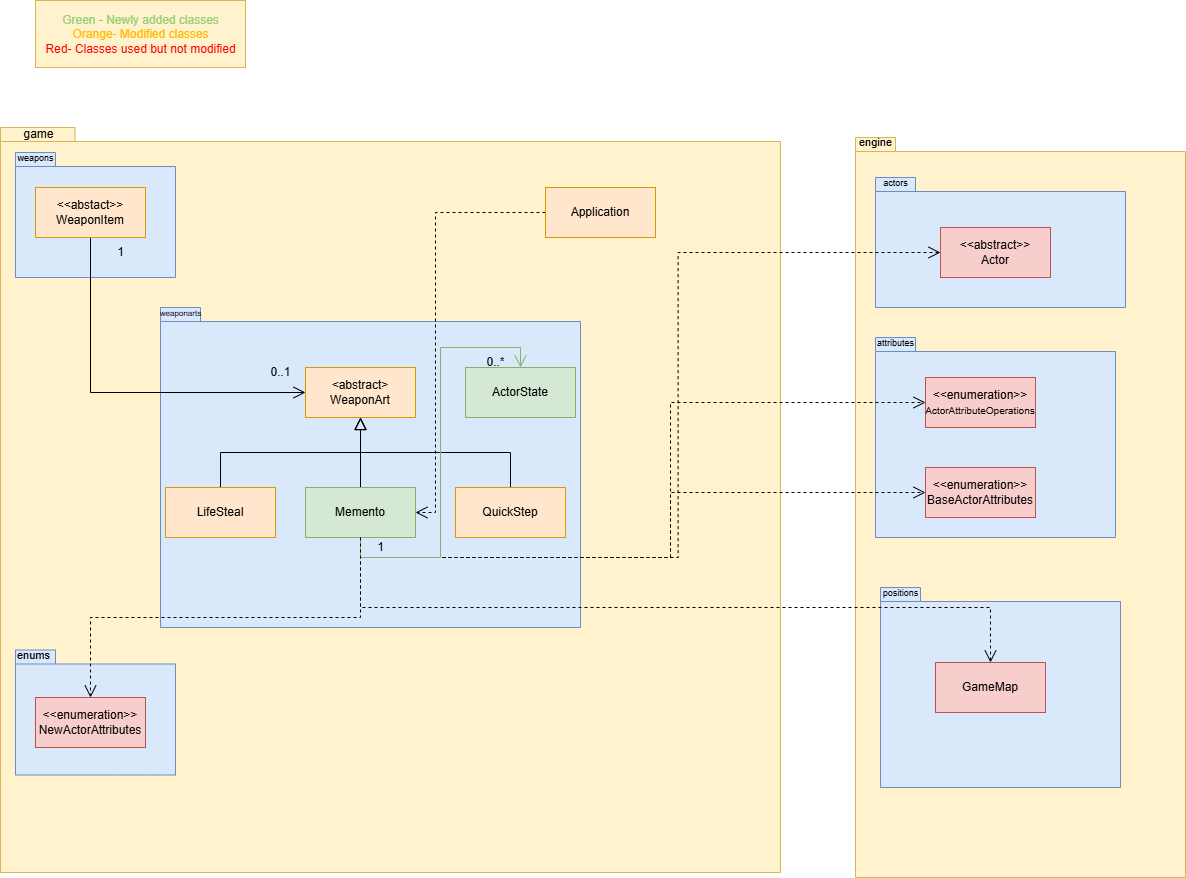

The diagram above was exported from draw.io. Its source (the exported page's mxGraphModel, read from the mxfile embedded in the PNG):
<mxGraphModel dx="2036" dy="1390" grid="1" gridSize="10" guides="1" tooltips="1" connect="1" arrows="1" fold="1" page="1" pageScale="1" pageWidth="827" pageHeight="1169" math="0" shadow="0">
  <root>
    <mxCell id="0" />
    <mxCell id="1" parent="0" />
    <mxCell id="a0AfG7ztiSM9BrijjqH6-57" value="" style="whiteSpace=wrap;html=1;fillColor=#fff2cc;strokeColor=#d6b656;" vertex="1" parent="1">
      <mxGeometry x="70" y="23" width="210" height="67" as="geometry" />
    </mxCell>
    <mxCell id="a0AfG7ztiSM9BrijjqH6-13" value="" style="shape=folder;fontStyle=1;spacingTop=10;tabWidth=40;tabHeight=14;tabPosition=left;html=1;whiteSpace=wrap;fillColor=#fff2cc;strokeColor=#d6b656;" vertex="1" parent="1">
      <mxGeometry x="35" y="150" width="780" height="745" as="geometry" />
    </mxCell>
    <mxCell id="a0AfG7ztiSM9BrijjqH6-14" value="" style="shape=folder;fontStyle=1;spacingTop=10;tabWidth=40;tabHeight=14;tabPosition=left;html=1;whiteSpace=wrap;fillColor=#fff2cc;strokeColor=#d6b656;" vertex="1" parent="1">
      <mxGeometry x="890" y="160" width="330" height="740" as="geometry" />
    </mxCell>
    <mxCell id="a0AfG7ztiSM9BrijjqH6-21" value="" style="shape=folder;fontStyle=1;spacingTop=10;tabWidth=40;tabHeight=14;tabPosition=left;html=1;whiteSpace=wrap;fillColor=#dae8fc;strokeColor=#6c8ebf;" vertex="1" parent="1">
      <mxGeometry x="910" y="200" width="250" height="130" as="geometry" />
    </mxCell>
    <mxCell id="a0AfG7ztiSM9BrijjqH6-23" value="" style="shape=folder;fontStyle=1;spacingTop=10;tabWidth=40;tabHeight=14;tabPosition=left;html=1;whiteSpace=wrap;fillColor=#dae8fc;strokeColor=#6c8ebf;" vertex="1" parent="1">
      <mxGeometry x="50" y="175" width="160" height="125" as="geometry" />
    </mxCell>
    <mxCell id="a0AfG7ztiSM9BrijjqH6-16" value="" style="shape=folder;fontStyle=1;spacingTop=10;tabWidth=40;tabHeight=14;tabPosition=left;html=1;whiteSpace=wrap;fillColor=#dae8fc;strokeColor=#6c8ebf;" vertex="1" parent="1">
      <mxGeometry x="910" y="360" width="240" height="200" as="geometry" />
    </mxCell>
    <mxCell id="a0AfG7ztiSM9BrijjqH6-1" value="&amp;lt;&amp;lt;abstract&amp;gt;&amp;gt;&lt;br&gt;Actor" style="html=1;whiteSpace=wrap;fillColor=#f8cecc;strokeColor=#b85450;" vertex="1" parent="1">
      <mxGeometry x="975" y="250" width="110" height="50" as="geometry" />
    </mxCell>
    <mxCell id="a0AfG7ztiSM9BrijjqH6-9" value="&lt;font style=&quot;font-size: 12px;&quot;&gt;&amp;lt;&amp;lt;enumeration&amp;gt;&amp;gt;&lt;/font&gt;&lt;br style=&quot;font-size: 9px;&quot;&gt;BaseActorAttributes" style="html=1;whiteSpace=wrap;fillColor=#f8cecc;strokeColor=#b85450;" vertex="1" parent="1">
      <mxGeometry x="960" y="490" width="110" height="50" as="geometry" />
    </mxCell>
    <mxCell id="a0AfG7ztiSM9BrijjqH6-11" value="&lt;font style=&quot;&quot;&gt;&lt;font style=&quot;font-size: 12px;&quot;&gt;&amp;lt;&amp;lt;enumeration&amp;gt;&amp;gt;&lt;/font&gt;&lt;br&gt;&lt;font size=&quot;1&quot;&gt;ActorAttributeOperations&lt;/font&gt;&lt;/font&gt;" style="html=1;whiteSpace=wrap;fillColor=#f8cecc;strokeColor=#b85450;" vertex="1" parent="1">
      <mxGeometry x="960" y="400" width="110" height="50" as="geometry" />
    </mxCell>
    <mxCell id="a0AfG7ztiSM9BrijjqH6-17" value="&lt;font style=&quot;font-size: 9px;&quot;&gt;attributes&lt;/font&gt;" style="text;html=1;align=center;verticalAlign=middle;resizable=0;points=[];autosize=1;strokeColor=none;fillColor=none;" vertex="1" parent="1">
      <mxGeometry x="900" y="350" width="60" height="30" as="geometry" />
    </mxCell>
    <mxCell id="a0AfG7ztiSM9BrijjqH6-19" value="&lt;span style=&quot;font-size: 11px;&quot;&gt;engine&lt;/span&gt;" style="text;html=1;align=center;verticalAlign=middle;resizable=0;points=[];autosize=1;strokeColor=none;fillColor=none;" vertex="1" parent="1">
      <mxGeometry x="880" y="150" width="60" height="30" as="geometry" />
    </mxCell>
    <mxCell id="a0AfG7ztiSM9BrijjqH6-20" value="game" style="text;html=1;align=center;verticalAlign=middle;resizable=0;points=[];autosize=1;strokeColor=none;fillColor=none;" vertex="1" parent="1">
      <mxGeometry x="48" y="142" width="50" height="30" as="geometry" />
    </mxCell>
    <mxCell id="a0AfG7ztiSM9BrijjqH6-24" value="" style="shape=folder;fontStyle=1;spacingTop=10;tabWidth=40;tabHeight=14;tabPosition=left;html=1;whiteSpace=wrap;fillColor=#dae8fc;strokeColor=#6c8ebf;" vertex="1" parent="1">
      <mxGeometry x="195" y="330" width="420" height="320" as="geometry" />
    </mxCell>
    <mxCell id="a0AfG7ztiSM9BrijjqH6-22" value="&lt;font style=&quot;font-size: 9px;&quot;&gt;actors&lt;/font&gt;" style="text;html=1;align=center;verticalAlign=middle;resizable=0;points=[];autosize=1;strokeColor=none;fillColor=none;" vertex="1" parent="1">
      <mxGeometry x="905" y="190" width="50" height="30" as="geometry" />
    </mxCell>
    <mxCell id="a0AfG7ztiSM9BrijjqH6-34" style="edgeStyle=orthogonalEdgeStyle;rounded=0;orthogonalLoop=1;jettySize=auto;html=1;exitX=0.5;exitY=1;exitDx=0;exitDy=0;entryX=0;entryY=0.5;entryDx=0;entryDy=0;endSize=10;endArrow=open;endFill=0;" edge="1" parent="1" source="a0AfG7ztiSM9BrijjqH6-2" target="a0AfG7ztiSM9BrijjqH6-3">
      <mxGeometry relative="1" as="geometry" />
    </mxCell>
    <mxCell id="a0AfG7ztiSM9BrijjqH6-2" value="&amp;lt;&amp;lt;abstact&amp;gt;&amp;gt;&lt;br&gt;WeaponItem" style="html=1;whiteSpace=wrap;fillColor=#ffe6cc;strokeColor=#d79b00;" vertex="1" parent="1">
      <mxGeometry x="70" y="210" width="110" height="50" as="geometry" />
    </mxCell>
    <mxCell id="a0AfG7ztiSM9BrijjqH6-33" style="edgeStyle=orthogonalEdgeStyle;rounded=0;orthogonalLoop=1;jettySize=auto;html=1;exitX=0;exitY=0.5;exitDx=0;exitDy=0;entryX=1;entryY=0.5;entryDx=0;entryDy=0;endArrow=open;endFill=0;dashed=1;endSize=10;" edge="1" parent="1" source="a0AfG7ztiSM9BrijjqH6-5" target="a0AfG7ztiSM9BrijjqH6-7">
      <mxGeometry relative="1" as="geometry">
        <Array as="points">
          <mxPoint x="470" y="235" />
          <mxPoint x="470" y="535" />
        </Array>
      </mxGeometry>
    </mxCell>
    <mxCell id="a0AfG7ztiSM9BrijjqH6-5" value="Application" style="html=1;whiteSpace=wrap;fillColor=#ffe6cc;strokeColor=#d79b00;" vertex="1" parent="1">
      <mxGeometry x="580" y="210" width="110" height="50" as="geometry" />
    </mxCell>
    <mxCell id="a0AfG7ztiSM9BrijjqH6-28" style="edgeStyle=orthogonalEdgeStyle;rounded=0;orthogonalLoop=1;jettySize=auto;html=1;exitX=0.5;exitY=0;exitDx=0;exitDy=0;entryX=0.5;entryY=1;entryDx=0;entryDy=0;endSize=10;endArrow=block;endFill=0;" edge="1" parent="1" source="a0AfG7ztiSM9BrijjqH6-6" target="a0AfG7ztiSM9BrijjqH6-3">
      <mxGeometry relative="1" as="geometry" />
    </mxCell>
    <mxCell id="a0AfG7ztiSM9BrijjqH6-6" value="QuickStep" style="html=1;whiteSpace=wrap;fillColor=#ffe6cc;strokeColor=#d79b00;" vertex="1" parent="1">
      <mxGeometry x="490" y="510" width="110" height="50" as="geometry" />
    </mxCell>
    <mxCell id="a0AfG7ztiSM9BrijjqH6-27" style="edgeStyle=orthogonalEdgeStyle;rounded=0;orthogonalLoop=1;jettySize=auto;html=1;exitX=0.5;exitY=0;exitDx=0;exitDy=0;entryX=0.5;entryY=1;entryDx=0;entryDy=0;endSize=10;endArrow=block;endFill=0;" edge="1" parent="1" source="a0AfG7ztiSM9BrijjqH6-8" target="a0AfG7ztiSM9BrijjqH6-3">
      <mxGeometry relative="1" as="geometry" />
    </mxCell>
    <mxCell id="a0AfG7ztiSM9BrijjqH6-8" value="LifeSteal" style="html=1;whiteSpace=wrap;fillColor=#ffe6cc;strokeColor=#d79b00;" vertex="1" parent="1">
      <mxGeometry x="200" y="510" width="110" height="50" as="geometry" />
    </mxCell>
    <mxCell id="a0AfG7ztiSM9BrijjqH6-26" style="edgeStyle=orthogonalEdgeStyle;rounded=0;orthogonalLoop=1;jettySize=auto;html=1;exitX=0.5;exitY=0;exitDx=0;exitDy=0;endSize=10;endArrow=block;endFill=0;" edge="1" parent="1" source="a0AfG7ztiSM9BrijjqH6-7" target="a0AfG7ztiSM9BrijjqH6-3">
      <mxGeometry relative="1" as="geometry" />
    </mxCell>
    <mxCell id="a0AfG7ztiSM9BrijjqH6-29" style="edgeStyle=orthogonalEdgeStyle;rounded=0;orthogonalLoop=1;jettySize=auto;html=1;exitX=0.5;exitY=1;exitDx=0;exitDy=0;entryX=0;entryY=0.5;entryDx=0;entryDy=0;dashed=1;endArrow=open;endFill=0;endSize=10;" edge="1" parent="1" source="a0AfG7ztiSM9BrijjqH6-7" target="a0AfG7ztiSM9BrijjqH6-1">
      <mxGeometry relative="1" as="geometry" />
    </mxCell>
    <mxCell id="a0AfG7ztiSM9BrijjqH6-30" style="edgeStyle=orthogonalEdgeStyle;rounded=0;orthogonalLoop=1;jettySize=auto;html=1;exitX=0.5;exitY=1;exitDx=0;exitDy=0;entryX=0;entryY=0.5;entryDx=0;entryDy=0;dashed=1;endArrow=open;endFill=0;endSize=10;" edge="1" parent="1" source="a0AfG7ztiSM9BrijjqH6-7" target="a0AfG7ztiSM9BrijjqH6-11">
      <mxGeometry relative="1" as="geometry" />
    </mxCell>
    <mxCell id="a0AfG7ztiSM9BrijjqH6-31" style="edgeStyle=orthogonalEdgeStyle;rounded=0;orthogonalLoop=1;jettySize=auto;html=1;exitX=0.5;exitY=1;exitDx=0;exitDy=0;entryX=0;entryY=0.5;entryDx=0;entryDy=0;dashed=1;endSize=10;endArrow=open;endFill=0;" edge="1" parent="1" source="a0AfG7ztiSM9BrijjqH6-7" target="a0AfG7ztiSM9BrijjqH6-9">
      <mxGeometry relative="1" as="geometry" />
    </mxCell>
    <mxCell id="a0AfG7ztiSM9BrijjqH6-7" value="Memento" style="html=1;whiteSpace=wrap;fillColor=#d5e8d4;strokeColor=#82b366;" vertex="1" parent="1">
      <mxGeometry x="340" y="510" width="110" height="50" as="geometry" />
    </mxCell>
    <mxCell id="a0AfG7ztiSM9BrijjqH6-3" value="&lt;div&gt;&amp;lt;abstract&amp;gt;&lt;/div&gt;WeaponArt" style="html=1;whiteSpace=wrap;fillColor=#ffe6cc;strokeColor=#d79b00;" vertex="1" parent="1">
      <mxGeometry x="340" y="390" width="110" height="50" as="geometry" />
    </mxCell>
    <mxCell id="a0AfG7ztiSM9BrijjqH6-39" value="" style="shape=folder;fontStyle=1;spacingTop=10;tabWidth=40;tabHeight=14;tabPosition=left;html=1;whiteSpace=wrap;fillColor=#dae8fc;strokeColor=#6c8ebf;" vertex="1" parent="1">
      <mxGeometry x="50" y="672.5" width="160" height="125" as="geometry" />
    </mxCell>
    <mxCell id="a0AfG7ztiSM9BrijjqH6-37" value="&lt;font style=&quot;font-size: 9px;&quot;&gt;weapons&lt;/font&gt;" style="text;html=1;align=center;verticalAlign=middle;resizable=0;points=[];autosize=1;strokeColor=none;fillColor=none;" vertex="1" parent="1">
      <mxGeometry x="40" y="165" width="60" height="30" as="geometry" />
    </mxCell>
    <mxCell id="a0AfG7ztiSM9BrijjqH6-12" value="&lt;font style=&quot;font-size: 12px;&quot;&gt;&amp;lt;&amp;lt;enumeration&amp;gt;&amp;gt;&lt;/font&gt;&lt;br&gt;NewActorAttributes" style="html=1;whiteSpace=wrap;fillColor=#f8cecc;strokeColor=#b85450;" vertex="1" parent="1">
      <mxGeometry x="70" y="720" width="110" height="50" as="geometry" />
    </mxCell>
    <mxCell id="a0AfG7ztiSM9BrijjqH6-35" style="edgeStyle=orthogonalEdgeStyle;rounded=0;orthogonalLoop=1;jettySize=auto;html=1;exitX=0.5;exitY=1;exitDx=0;exitDy=0;entryX=0.5;entryY=0;entryDx=0;entryDy=0;dashed=1;endSize=10;endArrow=open;endFill=0;" edge="1" parent="1" source="a0AfG7ztiSM9BrijjqH6-7" target="a0AfG7ztiSM9BrijjqH6-12">
      <mxGeometry relative="1" as="geometry" />
    </mxCell>
    <mxCell id="a0AfG7ztiSM9BrijjqH6-40" value="&lt;font style=&quot;font-size: 11px;&quot;&gt;enums&lt;/font&gt;" style="text;html=1;align=center;verticalAlign=middle;resizable=0;points=[];autosize=1;strokeColor=none;fillColor=none;" vertex="1" parent="1">
      <mxGeometry x="38" y="663" width="60" height="30" as="geometry" />
    </mxCell>
    <mxCell id="a0AfG7ztiSM9BrijjqH6-4" value="ActorState" style="html=1;whiteSpace=wrap;fillColor=#d5e8d4;strokeColor=#82b366;" vertex="1" parent="1">
      <mxGeometry x="500" y="390" width="110" height="50" as="geometry" />
    </mxCell>
    <mxCell id="a0AfG7ztiSM9BrijjqH6-38" style="edgeStyle=orthogonalEdgeStyle;rounded=0;orthogonalLoop=1;jettySize=auto;html=1;exitX=0.5;exitY=1;exitDx=0;exitDy=0;entryX=0.5;entryY=0;entryDx=0;entryDy=0;endArrow=open;endFill=0;endSize=10;fillColor=#d5e8d4;strokeColor=#82b366;" edge="1" parent="1" source="a0AfG7ztiSM9BrijjqH6-7" target="a0AfG7ztiSM9BrijjqH6-4">
      <mxGeometry relative="1" as="geometry" />
    </mxCell>
    <mxCell id="a0AfG7ztiSM9BrijjqH6-46" value="&lt;span style=&quot;font-size: 8px;&quot;&gt;weaponarts&lt;/span&gt;" style="text;html=1;align=center;verticalAlign=middle;resizable=0;points=[];autosize=1;strokeColor=none;fillColor=none;" vertex="1" parent="1">
      <mxGeometry x="185" y="320" width="60" height="30" as="geometry" />
    </mxCell>
    <mxCell id="a0AfG7ztiSM9BrijjqH6-47" value="" style="shape=folder;fontStyle=1;spacingTop=10;tabWidth=40;tabHeight=14;tabPosition=left;html=1;whiteSpace=wrap;fillColor=#dae8fc;strokeColor=#6c8ebf;" vertex="1" parent="1">
      <mxGeometry x="915" y="610" width="240" height="200" as="geometry" />
    </mxCell>
    <mxCell id="a0AfG7ztiSM9BrijjqH6-48" value="GameMap" style="html=1;whiteSpace=wrap;fillColor=#f8cecc;strokeColor=#b85450;" vertex="1" parent="1">
      <mxGeometry x="970" y="685" width="110" height="50" as="geometry" />
    </mxCell>
    <mxCell id="a0AfG7ztiSM9BrijjqH6-49" value="&lt;font style=&quot;font-size: 9px;&quot;&gt;positions&lt;/font&gt;" style="text;html=1;align=center;verticalAlign=middle;resizable=0;points=[];autosize=1;strokeColor=none;fillColor=none;" vertex="1" parent="1">
      <mxGeometry x="905" y="600" width="60" height="30" as="geometry" />
    </mxCell>
    <mxCell id="a0AfG7ztiSM9BrijjqH6-51" style="edgeStyle=orthogonalEdgeStyle;rounded=0;orthogonalLoop=1;jettySize=auto;html=1;exitX=0.5;exitY=1;exitDx=0;exitDy=0;entryX=0.5;entryY=0;entryDx=0;entryDy=0;endArrow=open;endFill=0;dashed=1;endSize=10;" edge="1" parent="1" source="a0AfG7ztiSM9BrijjqH6-7" target="a0AfG7ztiSM9BrijjqH6-48">
      <mxGeometry relative="1" as="geometry">
        <Array as="points">
          <mxPoint x="395" y="630" />
          <mxPoint x="1025" y="630" />
        </Array>
      </mxGeometry>
    </mxCell>
    <mxCell id="a0AfG7ztiSM9BrijjqH6-52" value="1" style="text;html=1;align=center;verticalAlign=middle;resizable=0;points=[];autosize=1;strokeColor=none;fillColor=none;" vertex="1" parent="1">
      <mxGeometry x="140" y="260" width="30" height="30" as="geometry" />
    </mxCell>
    <mxCell id="a0AfG7ztiSM9BrijjqH6-53" value="0..1" style="text;html=1;align=center;verticalAlign=middle;resizable=0;points=[];autosize=1;strokeColor=none;fillColor=none;" vertex="1" parent="1">
      <mxGeometry x="295" y="380" width="40" height="30" as="geometry" />
    </mxCell>
    <mxCell id="a0AfG7ztiSM9BrijjqH6-54" value="0..*" style="text;html=1;align=center;verticalAlign=middle;resizable=0;points=[];autosize=1;strokeColor=none;fillColor=none;" vertex="1" parent="1">
      <mxGeometry x="510" y="370" width="40" height="30" as="geometry" />
    </mxCell>
    <mxCell id="a0AfG7ztiSM9BrijjqH6-55" value="1" style="text;html=1;align=center;verticalAlign=middle;resizable=0;points=[];autosize=1;strokeColor=none;fillColor=none;" vertex="1" parent="1">
      <mxGeometry x="400" y="555" width="30" height="30" as="geometry" />
    </mxCell>
    <mxCell id="a0AfG7ztiSM9BrijjqH6-56" value="&lt;font color=&quot;#97d077&quot;&gt;Green - Newly added classes&lt;/font&gt;&lt;div&gt;&lt;font color=&quot;#ffbb00&quot;&gt;Orange- Modified classes&lt;/font&gt;&lt;/div&gt;&lt;div&gt;&lt;font color=&quot;#ff0000&quot;&gt;Red- Classes used but not modified&lt;/font&gt;&lt;/div&gt;" style="text;html=1;align=center;verticalAlign=middle;resizable=0;points=[];autosize=1;strokeColor=none;fillColor=none;" vertex="1" parent="1">
      <mxGeometry x="70" y="26.5" width="210" height="60" as="geometry" />
    </mxCell>
  </root>
</mxGraphModel>